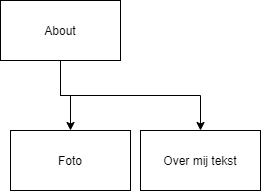

The diagram above was exported from draw.io. Its source (the exported page's mxGraphModel, read from the mxfile embedded in the PNG):
<mxGraphModel dx="308" dy="518" grid="1" gridSize="10" guides="1" tooltips="1" connect="1" arrows="1" fold="1" page="1" pageScale="1" pageWidth="850" pageHeight="1100" math="0" shadow="0">
  <root>
    <mxCell id="0" />
    <mxCell id="1" parent="0" />
    <mxCell id="6" style="edgeStyle=orthogonalEdgeStyle;rounded=0;orthogonalLoop=1;jettySize=auto;html=1;exitX=0.5;exitY=1;exitDx=0;exitDy=0;" parent="1" source="2" target="3" edge="1">
      <mxGeometry relative="1" as="geometry" />
    </mxCell>
    <mxCell id="8" style="edgeStyle=orthogonalEdgeStyle;rounded=0;orthogonalLoop=1;jettySize=auto;html=1;exitX=0.5;exitY=1;exitDx=0;exitDy=0;" parent="1" source="2" target="4" edge="1">
      <mxGeometry relative="1" as="geometry" />
    </mxCell>
    <mxCell id="2" value="About" style="rounded=0;whiteSpace=wrap;html=1;" parent="1" vertex="1">
      <mxGeometry x="70" y="230" width="120" height="60" as="geometry" />
    </mxCell>
    <mxCell id="3" value="Foto" style="rounded=0;whiteSpace=wrap;html=1;" parent="1" vertex="1">
      <mxGeometry x="80" y="360" width="120" height="60" as="geometry" />
    </mxCell>
    <mxCell id="4" value="Over mij tekst" style="rounded=0;whiteSpace=wrap;html=1;" parent="1" vertex="1">
      <mxGeometry x="210" y="360" width="120" height="60" as="geometry" />
    </mxCell>
  </root>
</mxGraphModel>